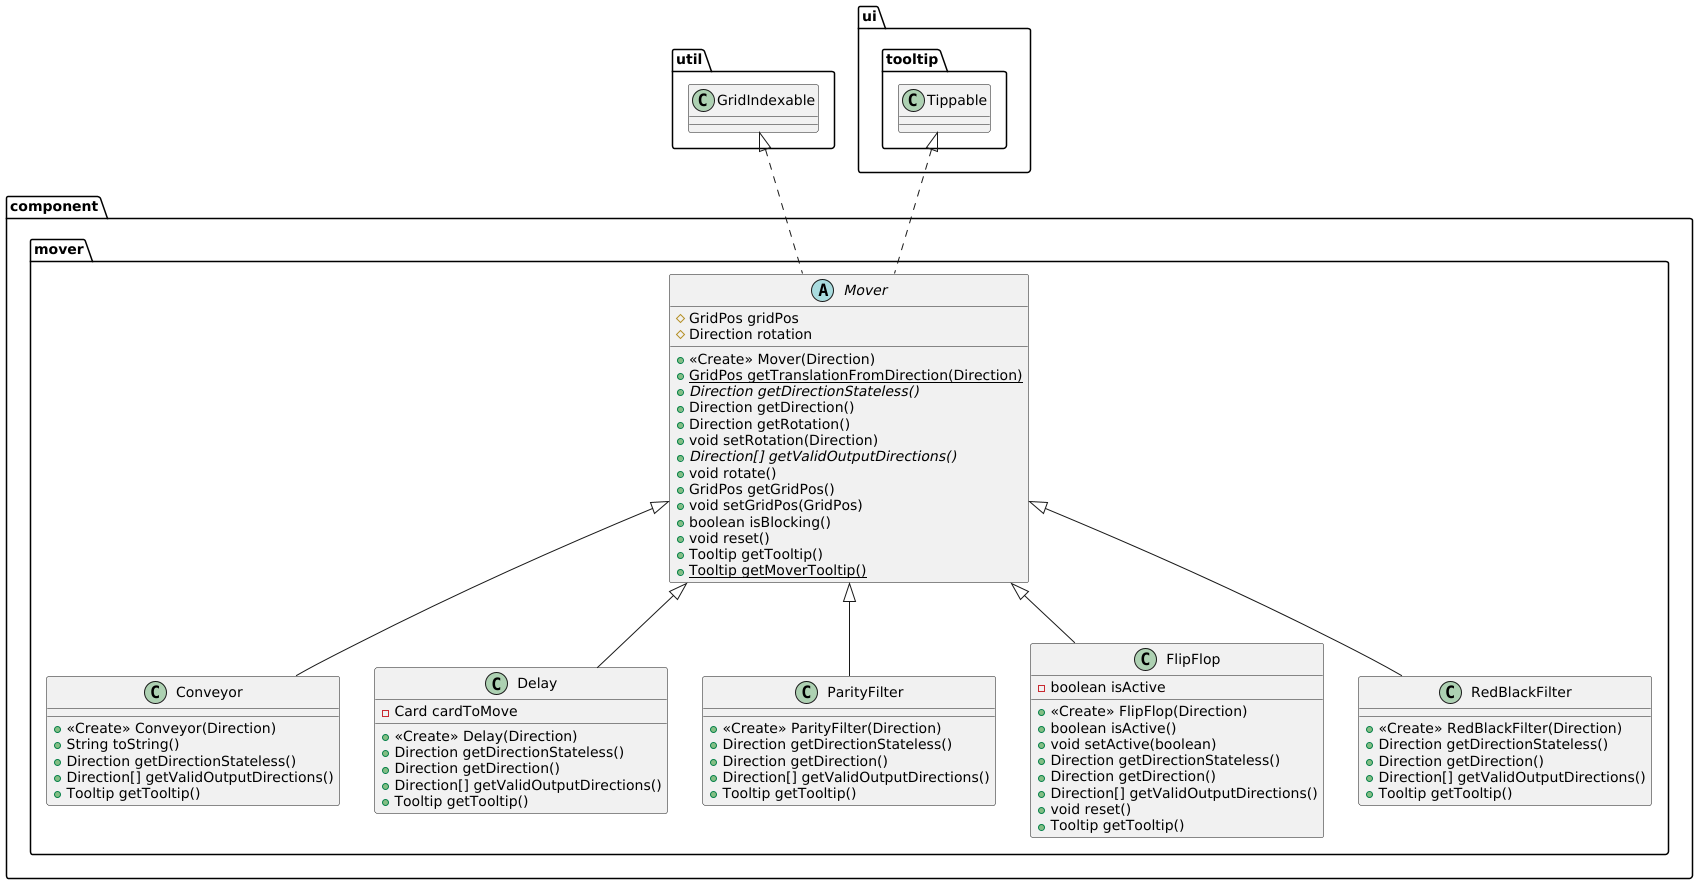

The diagram above was rendered by PlantUML. Its source (embedded in the PNG):
@startuml
class component.mover.Conveyor {
+ <<Create>> Conveyor(Direction)
+ String toString()
+ Direction getDirectionStateless()
+ Direction[] getValidOutputDirections()
+ Tooltip getTooltip()
}

class component.mover.Delay {
- Card cardToMove
+ <<Create>> Delay(Direction)
+ Direction getDirectionStateless()
+ Direction getDirection()
+ Direction[] getValidOutputDirections()
+ Tooltip getTooltip()
}


class component.mover.ParityFilter {
+ <<Create>> ParityFilter(Direction)
+ Direction getDirectionStateless()
+ Direction getDirection()
+ Direction[] getValidOutputDirections()
+ Tooltip getTooltip()
}

class component.mover.FlipFlop {
- boolean isActive
+ <<Create>> FlipFlop(Direction)
+ boolean isActive()
+ void setActive(boolean)
+ Direction getDirectionStateless()
+ Direction getDirection()
+ Direction[] getValidOutputDirections()
+ void reset()
+ Tooltip getTooltip()
}


class component.mover.RedBlackFilter {
+ <<Create>> RedBlackFilter(Direction)
+ Direction getDirectionStateless()
+ Direction getDirection()
+ Direction[] getValidOutputDirections()
+ Tooltip getTooltip()
}

abstract class component.mover.Mover {
# GridPos gridPos
# Direction rotation
+ <<Create>> Mover(Direction)
+ {static} GridPos getTranslationFromDirection(Direction)
+ {abstract}Direction getDirectionStateless()
+ Direction getDirection()
+ Direction getRotation()
+ void setRotation(Direction)
+ {abstract}Direction[] getValidOutputDirections()
+ void rotate()
+ GridPos getGridPos()
+ void setGridPos(GridPos)
+ boolean isBlocking()
+ void reset()
+ Tooltip getTooltip()
+ {static} Tooltip getMoverTooltip()
}




component.mover.Mover <|-- component.mover.Conveyor
component.mover.Mover <|-- component.mover.Delay
component.mover.Mover <|-- component.mover.ParityFilter
component.mover.Mover <|-- component.mover.FlipFlop
component.mover.Mover <|-- component.mover.RedBlackFilter
util.GridIndexable <|.. component.mover.Mover
ui.tooltip.Tippable <|.. component.mover.Mover
@enduml